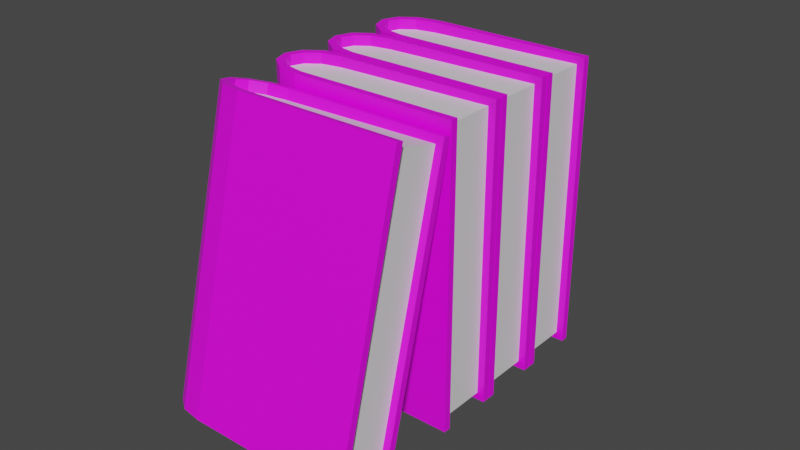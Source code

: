 # Source: books.blend  (saved by Blender 3.4.6; exported with 4.5.12 LTS)
import bpy
from mathutils import Matrix  # noqa: F401  (used for matrix-valued properties, if any)

bpy.ops.wm.read_factory_settings(use_empty=True)
scene = bpy.context.scene
scene.name = 'Scene'

# ---- images (referenced by path relative to the original .blend; pixels are not part of the script)
import os
ASSET_DIR = os.environ.get("B2B_ASSET_DIR", "")  # directory of the original .blend (textures are referenced by path, not embedded)
HERE = os.path.dirname(os.path.abspath(__file__))  # packed textures are extracted next to this script under _unpacked/

def load_image(name, relpath, width, height, colorspace="sRGB"):
    """Load a texture the original file referenced (path relative to the .blend, or extracted next to this script)."""
    p = next((c for c in (os.path.join(HERE, relpath), os.path.join(ASSET_DIR, relpath)) if relpath and os.path.exists(c)), "")
    if p:
        img = bpy.data.images.load(p, check_existing=True)
        img.name = name
    else:  # same state as the original file: an image datablock whose file is absent (Cycles renders it pink)
        img = bpy.data.images.new(name, width, height)
        img.source = "FILE"
        img.filepath = "//" + (relpath or name)
    img.colorspace_settings.name = colorspace
    return img
img_book_cover_basecolor_png = load_image('Book.Cover_BaseColor.png', 'Book.Cover_BaseColor.png', 1024, 1024, 'sRGB')

# ---- materials (node trees are filled in below, after node groups)
mat_book_cover = bpy.data.materials.new('Book.Cover')
mat_book_pages = bpy.data.materials.new('Book.Pages')

# ---- material node trees
mat_book_cover.use_nodes = True; mat_book_cover.node_tree.nodes.clear()
_N = mat_book_cover.node_tree.nodes; _L = mat_book_cover.node_tree.links
n0 = _N.new('ShaderNodeBsdfPrincipled'); n0.name = 'Principled BSDF'; n0.location = (10, 300)
n0.distribution = 'GGX'
n0.subsurface_method = 'RANDOM_WALK_SKIN'
n0.inputs[3].default_value = 1.45
n0.inputs[27].default_value = (0.0, 0.0, 0.0, 1.0)
n0.inputs[28].default_value = 1.0
n1 = _N.new('ShaderNodeOutputMaterial'); n1.name = 'Material Output'; n1.location = (300, 300)
n2 = _N.new('ShaderNodeTexImage'); n2.name = 'Image Texture'; n2.location = (-434, 112)
n2.image = img_book_cover_basecolor_png
_L.new(n0.outputs[0], n1.inputs[0])
_L.new(n2.outputs[0], n0.inputs[0])
n1.is_active_output = True
mat_book_pages.use_nodes = True; mat_book_pages.node_tree.nodes.clear()
_N = mat_book_pages.node_tree.nodes; _L = mat_book_pages.node_tree.links
n0 = _N.new('ShaderNodeBsdfPrincipled'); n0.name = 'Principled BSDF'; n0.location = (10, 300)
n0.distribution = 'GGX'
n0.subsurface_method = 'RANDOM_WALK_SKIN'
n0.inputs[3].default_value = 1.45
n0.inputs[27].default_value = (0.0, 0.0, 0.0, 1.0)
n0.inputs[28].default_value = 1.0
n1 = _N.new('ShaderNodeOutputMaterial'); n1.name = 'Material Output'; n1.location = (300, 300)
_L.new(n0.outputs[0], n1.inputs[0])
n1.is_active_output = True

# ---- world
world_world = bpy.data.worlds.new('World'); scene.world = world_world
world_world.use_nodes = True; world_world.node_tree.nodes.clear()
_N = world_world.node_tree.nodes; _L = world_world.node_tree.links
n0 = _N.new('ShaderNodeOutputWorld'); n0.name = 'World Output'; n0.location = (300, 300)
n1 = _N.new('ShaderNodeBackground'); n1.name = 'Background'; n1.location = (10, 300)
n1.inputs[0].default_value = (0.05088, 0.05088, 0.05088, 1.0)
_L.new(n1.outputs[0], n0.inputs[0])
n0.is_active_output = True
world_world.color = (0.05088, 0.05088, 0.05088)
world_world.use_sun_shadow = False
world_world.sun_shadow_jitter_overblur = 0.0

# ---- meshes
me_cylinder_002 = bpy.data.meshes.new('Cylinder.002')
me_cylinder_002.from_pydata([(0.01537, 0.5715, -3.31), (0.01537, 0.5715, 3.31), (3.767, -0.5715, 3.31), (3.767, -0.5715, -3.31), (3.767, 0.5715, 3.31), (3.767, 0.5715, -3.31), (0.01537, -0.5715, -3.31), (0.01537, -0.5715, 3.31), (-0.435, -0.4834, -3.31), (-0.435, -0.4834, 3.31), (-0.7337, -0.2653, -3.31), (-0.7337, -0.2653, 3.31), (-0.8311, -1.921e-07, -3.31), (-0.8311, 1.922e-07, 3.31), (-0.7337, 0.2653, -3.31), (-0.7337, 0.2653, 3.31), (-0.435, 0.4834, -3.31), (-0.435, 0.4834, 3.31), (3.767, 0.7301, -3.31), (0.0, 0.7301, -3.31), (0.0, 0.7301, 3.31), (3.767, 0.7301, 3.31), (3.767, -0.7301, 3.31), (0.0, -0.7301, 3.31), (0.0, -0.7301, -3.31), (3.767, -0.7301, -3.31), (-0.5, -0.6323, -3.31), (-0.5, -0.6323, 3.31), (-0.866, -0.365, -3.31), (-0.866, -0.365, 3.31), (-1.0, -1.948e-07, -3.31), (-1.0, 1.949e-07, 3.31), (-0.866, 0.365, -3.31), (-0.866, 0.365, 3.31), (-0.5, 0.6323, -3.31), (-0.5, 0.6323, 3.31), (3.602, -0.5715, 3.146), (3.602, 0.5715, 3.146), (3.602, -0.5715, -3.146), (3.602, 0.5715, -3.146), (0.01537, 0.5715, -3.078), (0.01537, 0.5715, 3.078), (0.01537, -0.5715, 3.078), (0.01537, -0.5715, -3.078), (-0.435, -0.4834, -3.078), (-0.435, -0.4834, 3.078), (-0.7337, -0.2653, -3.078), (-0.7337, -0.2653, 3.078), (-0.8311, -2.883e-07, -3.078), (-0.8311, 2.884e-07, 3.078), (-0.7337, 0.2653, -3.078), (-0.7337, 0.2653, 3.078), (-0.435, 0.4834, -3.078), (-0.435, 0.4834, 3.078), (0.01537, 6.509, -1.751), (0.01537, 4.866, 4.663), (3.767, 3.759, 4.38), (3.767, 5.401, -2.034), (3.767, 4.866, 4.663), (3.767, 6.509, -1.751), (0.01537, 5.401, -2.034), (0.01537, 3.759, 4.38), (-0.435, 5.487, -2.012), (-0.435, 3.844, 4.402), (-0.7337, 5.698, -1.958), (-0.7337, 4.056, 4.456), (-0.8311, 5.955, -1.892), (-0.8311, 4.313, 4.522), (-0.7337, 6.212, -1.827), (-0.7337, 4.57, 4.587), (-0.435, 6.423, -1.773), (-0.435, 4.781, 4.641), (3.767, 6.662, -1.711), (0.0, 6.662, -1.711), (0.0, 5.02, 4.703), (3.767, 5.02, 4.703), (3.767, 3.605, 4.34), (0.0, 3.605, 4.34), (0.0, 5.248, -2.074), (3.767, 5.248, -2.074), (-0.5, 5.342, -2.049), (-0.5, 3.7, 4.365), (-0.866, 5.601, -1.983), (-0.866, 3.959, 4.431), (-1.0, 5.955, -1.892), (-1.0, 4.313, 4.522), (-0.866, 6.309, -1.802), (-0.866, 4.666, 4.612), (-0.5, 6.567, -1.736), (-0.5, 4.925, 4.678), (3.602, 3.8, 4.221), (3.602, 4.907, 4.504), (3.602, 5.361, -1.875), (3.602, 6.468, -1.592), (0.01537, 6.451, -1.526), (0.01537, 4.924, 4.438), (0.01537, 3.817, 4.155), (0.01537, 5.344, -1.809), (-0.435, 5.429, -1.787), (-0.435, 3.902, 4.177), (-0.7337, 5.64, -1.733), (-0.7337, 4.113, 4.231), (-0.8311, 5.897, -1.667), (-0.8311, 4.37, 4.296), (-0.7337, 6.154, -1.602), (-0.7337, 4.627, 4.362), (-0.435, 6.366, -1.547), (-0.435, 4.839, 4.416), (0.01537, 5.05, -2.124), (0.01537, 3.407, 4.29), (3.767, 2.3, 4.006), (3.767, 3.943, -2.408), (3.767, 3.407, 4.29), (3.767, 5.05, -2.124), (0.01537, 3.943, -2.408), (0.01537, 2.3, 4.006), (-0.435, 4.028, -2.386), (-0.435, 2.386, 4.028), (-0.7337, 4.239, -2.332), (-0.7337, 2.597, 4.082), (-0.8311, 4.496, -2.266), (-0.8311, 2.854, 4.148), (-0.7337, 4.753, -2.2), (-0.7337, 3.111, 4.214), (-0.435, 4.964, -2.146), (-0.435, 3.322, 4.268), (3.767, 5.203, -2.085), (0.0, 5.203, -2.085), (0.0, 3.561, 4.329), (3.767, 3.561, 4.329), (3.767, 2.147, 3.967), (0.0, 2.147, 3.967), (0.0, 3.789, -2.447), (3.767, 3.789, -2.447), (-0.5, 3.884, -2.423), (-0.5, 2.241, 3.991), (-0.866, 4.143, -2.357), (-0.866, 2.5, 4.057), (-1.0, 4.496, -2.266), (-1.0, 2.854, 4.148), (-0.866, 4.85, -2.175), (-0.866, 3.207, 4.239), (-0.5, 5.109, -2.109), (-0.5, 3.466, 4.305), (3.602, 2.341, 3.847), (3.602, 3.448, 4.131), (3.602, 3.902, -2.249), (3.602, 5.009, -1.965), (0.01537, 4.992, -1.899), (0.01537, 3.465, 4.065), (0.01537, 2.358, 3.781), (0.01537, 3.885, -2.183), (-0.435, 3.97, -2.161), (-0.435, 2.443, 3.803), (-0.7337, 4.182, -2.107), (-0.7337, 2.654, 3.857), (-0.8311, 4.439, -2.041), (-0.8311, 2.911, 3.923), (-0.7337, 4.696, -1.975), (-0.7337, 3.168, 3.989), (-0.435, 4.907, -1.921), (-0.435, 3.38, 4.043), (0.01537, 3.604, -2.494), (0.01537, 1.962, 3.92), (3.767, 0.8546, 3.636), (3.767, 2.497, -2.778), (3.767, 1.962, 3.92), (3.767, 3.604, -2.494), (0.01537, 2.497, -2.778), (0.01537, 0.8546, 3.636), (-0.435, 2.582, -2.756), (-0.435, 0.9399, 3.658), (-0.7337, 2.794, -2.702), (-0.7337, 1.151, 3.712), (-0.8311, 3.051, -2.636), (-0.8311, 1.408, 3.778), (-0.7337, 3.308, -2.57), (-0.7337, 1.665, 3.844), (-0.435, 3.519, -2.516), (-0.435, 1.877, 3.898), (3.767, 3.758, -2.455), (0.0, 3.758, -2.455), (0.0, 2.115, 3.959), (3.767, 2.115, 3.959), (3.767, 0.701, 3.597), (0.0, 0.701, 3.597), (0.0, 2.343, -2.817), (3.767, 2.343, -2.817), (-0.5, 2.438, -2.793), (-0.5, 0.7957, 3.621), (-0.866, 2.697, -2.727), (-0.866, 1.055, 3.687), (-1.0, 3.051, -2.636), (-1.0, 1.408, 3.778), (-0.866, 3.404, -2.546), (-0.866, 1.762, 3.868), (-0.5, 3.663, -2.479), (-0.5, 2.021, 3.935), (3.602, 0.8954, 3.477), (3.602, 2.003, 3.76), (3.602, 2.456, -2.619), (3.602, 3.563, -2.335), (0.01537, 3.547, -2.269), (0.01537, 2.02, 3.695), (0.01537, 0.9122, 3.411), (0.01537, 2.439, -2.553), (-0.435, 2.525, -2.531), (-0.435, 0.9976, 3.433), (-0.7337, 2.736, -2.477), (-0.7337, 1.209, 3.487), (-0.8311, 2.993, -2.411), (-0.8311, 1.466, 3.553), (-0.7337, 3.25, -2.345), (-0.7337, 1.723, 3.619), (-0.435, 3.461, -2.291), (-0.435, 1.934, 3.673)], [], [(19, 20, 21, 18), (23, 24, 25, 22), (35, 20, 19, 34), (33, 35, 34, 32), (31, 33, 32, 30), (29, 31, 30, 28), (27, 29, 28, 26), (23, 27, 26, 24), (13, 11, 47, 49), (3, 6, 43, 38), (10, 12, 48, 46), (5, 0, 19, 18), (1, 4, 21, 20), (2, 7, 23, 22), (6, 3, 25, 24), (3, 2, 22, 25), (4, 5, 18, 21), (8, 6, 24, 26), (7, 9, 27, 23), (10, 8, 26, 28), (9, 11, 29, 27), (12, 10, 28, 30), (11, 13, 31, 29), (14, 12, 30, 32), (13, 15, 33, 31), (16, 14, 32, 34), (15, 17, 35, 33), (0, 16, 34, 19), (17, 1, 20, 35), (36, 38, 39, 37), (40, 39, 38, 43, 44, 46, 48, 50, 52), (37, 41, 53, 51, 49, 47, 45, 42, 36), (2, 3, 38, 36), (12, 14, 50, 48), (5, 4, 37, 39), (15, 13, 49, 51), (6, 8, 44, 43), (14, 16, 52, 50), (9, 7, 42, 45), (0, 5, 39, 40), (17, 15, 51, 53), (8, 10, 46, 44), (4, 1, 41, 37), (16, 0, 40, 52), (11, 9, 45, 47), (7, 2, 36, 42), (1, 17, 53, 41), (73, 74, 75, 72), (77, 78, 79, 76), (89, 74, 73, 88), (87, 89, 88, 86), (85, 87, 86, 84), (83, 85, 84, 82), (81, 83, 82, 80), (77, 81, 80, 78), (67, 65, 101, 103), (57, 60, 97, 92), (64, 66, 102, 100), (59, 54, 73, 72), (55, 58, 75, 74), (56, 61, 77, 76), (60, 57, 79, 78), (57, 56, 76, 79), (58, 59, 72, 75), (62, 60, 78, 80), (61, 63, 81, 77), (64, 62, 80, 82), (63, 65, 83, 81), (66, 64, 82, 84), (65, 67, 85, 83), (68, 66, 84, 86), (67, 69, 87, 85), (70, 68, 86, 88), (69, 71, 89, 87), (54, 70, 88, 73), (71, 55, 74, 89), (90, 92, 93, 91), (94, 93, 92, 97, 98, 100, 102, 104, 106), (91, 95, 107, 105, 103, 101, 99, 96, 90), (56, 57, 92, 90), (66, 68, 104, 102), (59, 58, 91, 93), (69, 67, 103, 105), (60, 62, 98, 97), (68, 70, 106, 104), (63, 61, 96, 99), (54, 59, 93, 94), (71, 69, 105, 107), (62, 64, 100, 98), (58, 55, 95, 91), (70, 54, 94, 106), (65, 63, 99, 101), (61, 56, 90, 96), (55, 71, 107, 95), (127, 128, 129, 126), (131, 132, 133, 130), (143, 128, 127, 142), (141, 143, 142, 140), (139, 141, 140, 138), (137, 139, 138, 136), (135, 137, 136, 134), (131, 135, 134, 132), (121, 119, 155, 157), (111, 114, 151, 146), (118, 120, 156, 154), (113, 108, 127, 126), (109, 112, 129, 128), (110, 115, 131, 130), (114, 111, 133, 132), (111, 110, 130, 133), (112, 113, 126, 129), (116, 114, 132, 134), (115, 117, 135, 131), (118, 116, 134, 136), (117, 119, 137, 135), (120, 118, 136, 138), (119, 121, 139, 137), (122, 120, 138, 140), (121, 123, 141, 139), (124, 122, 140, 142), (123, 125, 143, 141), (108, 124, 142, 127), (125, 109, 128, 143), (144, 146, 147, 145), (148, 147, 146, 151, 152, 154, 156, 158, 160), (145, 149, 161, 159, 157, 155, 153, 150, 144), (110, 111, 146, 144), (120, 122, 158, 156), (113, 112, 145, 147), (123, 121, 157, 159), (114, 116, 152, 151), (122, 124, 160, 158), (117, 115, 150, 153), (108, 113, 147, 148), (125, 123, 159, 161), (116, 118, 154, 152), (112, 109, 149, 145), (124, 108, 148, 160), (119, 117, 153, 155), (115, 110, 144, 150), (109, 125, 161, 149), (181, 182, 183, 180), (185, 186, 187, 184), (197, 182, 181, 196), (195, 197, 196, 194), (193, 195, 194, 192), (191, 193, 192, 190), (189, 191, 190, 188), (185, 189, 188, 186), (175, 173, 209, 211), (165, 168, 205, 200), (172, 174, 210, 208), (167, 162, 181, 180), (163, 166, 183, 182), (164, 169, 185, 184), (168, 165, 187, 186), (165, 164, 184, 187), (166, 167, 180, 183), (170, 168, 186, 188), (169, 171, 189, 185), (172, 170, 188, 190), (171, 173, 191, 189), (174, 172, 190, 192), (173, 175, 193, 191), (176, 174, 192, 194), (175, 177, 195, 193), (178, 176, 194, 196), (177, 179, 197, 195), (162, 178, 196, 181), (179, 163, 182, 197), (198, 200, 201, 199), (202, 201, 200, 205, 206, 208, 210, 212, 214), (199, 203, 215, 213, 211, 209, 207, 204, 198), (164, 165, 200, 198), (174, 176, 212, 210), (167, 166, 199, 201), (177, 175, 211, 213), (168, 170, 206, 205), (176, 178, 214, 212), (171, 169, 204, 207), (162, 167, 201, 202), (179, 177, 213, 215), (170, 172, 208, 206), (166, 163, 203, 199), (178, 162, 202, 214), (173, 171, 207, 209), (169, 164, 198, 204), (163, 179, 215, 203)])
me_cylinder_002.polygons.foreach_set('material_index', [0, 0, 0, 0, 0, 0, 0, 0, 0, 0, 0, 0, 0, 0, 0, 0, 0, 0, 0, 0, 0, 0, 0, 0, 0, 0, 0, 0, 0, 1, 1, 1, 0, 0, 0, 0, 0, 0, 0, 0, 0, 0, 0, 0, 0, 0, 0, 0, 0, 0, 0, 0, 0, 0, 0, 0, 0, 0, 0, 0, 0, 0, 0, 0, 0, 0, 0, 0, 0, 0, 0, 0, 0, 0, 0, 0, 1, 1, 1, 0, 0, 0, 0, 0, 0, 0, 0, 0, 0, 0, 0, 0, 0, 0, 0, 0, 0, 0, 0, 0, 0, 0, 0, 0, 0, 0, 0, 0, 0, 0, 0, 0, 0, 0, 0, 0, 0, 0, 0, 0, 0, 0, 0, 1, 1, 1, 0, 0, 0, 0, 0, 0, 0, 0, 0, 0, 0, 0, 0, 0, 0, 0, 0, 0, 0, 0, 0, 0, 0, 0, 0, 0, 0, 0, 0, 0, 0, 0, 0, 0, 0, 0, 0, 0, 0, 0, 0, 0, 0, 0, 1, 1, 1, 0, 0, 0, 0, 0, 0, 0, 0, 0, 0, 0, 0, 0, 0, 0])
_uv = me_cylinder_002.uv_layers.new(name='UVMap')
_uv.uv.foreach_set('vector', [-1.863e-07, 0.5, -1.863e-07, 1.0, -1.863e-07, 1.0, -1.863e-07, 0.5, 0.5, 1.0, 0.5, 0.5, 0.5, 0.5, 0.5, 1.0, 0.08333, 1.0, -1.863e-07, 1.0, -1.863e-07, 0.5, 0.08333, 0.5, 0.1667, 1.0, 0.08333, 1.0, 0.08333, 0.5, 0.1667, 0.5, 0.25, 1.0, 0.1667, 1.0, 0.1667, 0.5, 0.25, 0.5, 0.3333, 1.0, 0.25, 1.0, 0.25, 0.5, 0.3333, 0.5, 0.4167, 1.0, 0.3333, 1.0, 0.3333, 0.5, 0.4167, 0.5, 0.5, 1.0, 0.4167, 1.0, 0.4167, 0.5, 0.5, 0.5, 0.25, 1.0, 0.3133, 1.0, 0.3133, 1.0, 0.25, 1.0, 0.4457, 0.5, 0.4404, 0.5, 0.4404, 0.5, 0.4457, 0.5, 0.3133, 0.5, 0.25, 0.5, 0.25, 0.5, 0.3133, 0.5, 0.05431, 0.5, 0.05955, 0.5, -1.863e-07, 0.5, -1.863e-07, 0.5, 0.05955, 1.0, 0.05431, 1.0, -1.863e-07, 1.0, -1.863e-07, 1.0, 0.4457, 1.0, 0.4404, 1.0, 0.5, 1.0, 0.5, 1.0, 0.4404, 0.5, 0.4457, 0.5, 0.5, 0.5, 0.5, 0.5, 0.4457, 0.5, 0.4457, 1.0, 0.5, 1.0, 0.5, 0.5, 0.05431, 1.0, 0.05431, 0.5, -1.863e-07, 0.5, -1.863e-07, 1.0, 0.3813, 0.5, 0.4404, 0.5, 0.5, 0.5, 0.4167, 0.5, 0.4404, 1.0, 0.3813, 1.0, 0.4167, 1.0, 0.5, 1.0, 0.3133, 0.5, 0.3813, 0.5, 0.4167, 0.5, 0.3333, 0.5, 0.3813, 1.0, 0.3133, 1.0, 0.3333, 1.0, 0.4167, 1.0, 0.25, 0.5, 0.3133, 0.5, 0.3333, 0.5, 0.25, 0.5, 0.3133, 1.0, 0.25, 1.0, 0.25, 1.0, 0.3333, 1.0, 0.1867, 0.5, 0.25, 0.5, 0.25, 0.5, 0.1667, 0.5, 0.25, 1.0, 0.1867, 1.0, 0.1667, 1.0, 0.25, 1.0, 0.1187, 0.5, 0.1867, 0.5, 0.1667, 0.5, 0.08333, 0.5, 0.1867, 1.0, 0.1187, 1.0, 0.08333, 1.0, 0.1667, 1.0, 0.05955, 0.5, 0.1187, 0.5, 0.08333, 0.5, -1.863e-07, 0.5, 0.1187, 1.0, 0.05955, 1.0, -1.863e-07, 1.0, 0.08333, 1.0, 0.4457, 1.0, 0.4457, 0.5, 0.05431, 0.5, 0.05431, 1.0, 0.05955, 0.5, 0.05431, 0.5, 0.4457, 0.5, 0.4404, 0.5, 0.3813, 0.5, 0.3133, 0.5, 0.25, 0.5, 0.1867, 0.5, 0.1187, 0.5, 0.05431, 1.0, 0.05955, 1.0, 0.1187, 1.0, 0.1867, 1.0, 0.25, 1.0, 0.3133, 1.0, 0.3813, 1.0, 0.4404, 1.0, 0.4457, 1.0, 0.4457, 1.0, 0.4457, 0.5, 0.4457, 0.5, 0.4457, 1.0, 0.25, 0.5, 0.1867, 0.5, 0.1867, 0.5, 0.25, 0.5, 0.05431, 0.5, 0.05431, 1.0, 0.05431, 1.0, 0.05431, 0.5, 0.1867, 1.0, 0.25, 1.0, 0.25, 1.0, 0.1867, 1.0, 0.4404, 0.5, 0.3813, 0.5, 0.3813, 0.5, 0.4404, 0.5, 0.1867, 0.5, 0.1187, 0.5, 0.1187, 0.5, 0.1867, 0.5, 0.3813, 1.0, 0.4404, 1.0, 0.4404, 1.0, 0.3813, 1.0, 0.05955, 0.5, 0.05431, 0.5, 0.05431, 0.5, 0.05955, 0.5, 0.1187, 1.0, 0.1867, 1.0, 0.1867, 1.0, 0.1187, 1.0, 0.3813, 0.5, 0.3133, 0.5, 0.3133, 0.5, 0.3813, 0.5, 0.05431, 1.0, 0.05955, 1.0, 0.05955, 1.0, 0.05431, 1.0, 0.1187, 0.5, 0.05955, 0.5, 0.05955, 0.5, 0.1187, 0.5, 0.3133, 1.0, 0.3813, 1.0, 0.3813, 1.0, 0.3133, 1.0, 0.4404, 1.0, 0.4457, 1.0, 0.4457, 1.0, 0.4404, 1.0, 0.05955, 1.0, 0.1187, 1.0, 0.1187, 1.0, 0.05955, 1.0, -1.863e-07, 0.5, -1.863e-07, 1.0, -1.863e-07, 1.0, -1.863e-07, 0.5, 0.5, 1.0, 0.5, 0.5, 0.5, 0.5, 0.5, 1.0, 0.08333, 1.0, -1.863e-07, 1.0, -1.863e-07, 0.5, 0.08333, 0.5, 0.1667, 1.0, 0.08333, 1.0, 0.08333, 0.5, 0.1667, 0.5, 0.25, 1.0, 0.1667, 1.0, 0.1667, 0.5, 0.25, 0.5, 0.3333, 1.0, 0.25, 1.0, 0.25, 0.5, 0.3333, 0.5, 0.4167, 1.0, 0.3333, 1.0, 0.3333, 0.5, 0.4167, 0.5, 0.5, 1.0, 0.4167, 1.0, 0.4167, 0.5, 0.5, 0.5, 0.25, 1.0, 0.3133, 1.0, 0.3133, 1.0, 0.25, 1.0, 0.4457, 0.5, 0.4404, 0.5, 0.4404, 0.5, 0.4457, 0.5, 0.3133, 0.5, 0.25, 0.5, 0.25, 0.5, 0.3133, 0.5, 0.05431, 0.5, 0.05955, 0.5, -1.863e-07, 0.5, -1.863e-07, 0.5, 0.05955, 1.0, 0.05431, 1.0, -1.863e-07, 1.0, -1.863e-07, 1.0, 0.4457, 1.0, 0.4404, 1.0, 0.5, 1.0, 0.5, 1.0, 0.4404, 0.5, 0.4457, 0.5, 0.5, 0.5, 0.5, 0.5, 0.4457, 0.5, 0.4457, 1.0, 0.5, 1.0, 0.5, 0.5, 0.05431, 1.0, 0.05431, 0.5, -1.863e-07, 0.5, -1.863e-07, 1.0, 0.3813, 0.5, 0.4404, 0.5, 0.5, 0.5, 0.4167, 0.5, 0.4404, 1.0, 0.3813, 1.0, 0.4167, 1.0, 0.5, 1.0, 0.3133, 0.5, 0.3813, 0.5, 0.4167, 0.5, 0.3333, 0.5, 0.3813, 1.0, 0.3133, 1.0, 0.3333, 1.0, 0.4167, 1.0, 0.25, 0.5, 0.3133, 0.5, 0.3333, 0.5, 0.25, 0.5, 0.3133, 1.0, 0.25, 1.0, 0.25, 1.0, 0.3333, 1.0, 0.1867, 0.5, 0.25, 0.5, 0.25, 0.5, 0.1667, 0.5, 0.25, 1.0, 0.1867, 1.0, 0.1667, 1.0, 0.25, 1.0, 0.1187, 0.5, 0.1867, 0.5, 0.1667, 0.5, 0.08333, 0.5, 0.1867, 1.0, 0.1187, 1.0, 0.08333, 1.0, 0.1667, 1.0, 0.05955, 0.5, 0.1187, 0.5, 0.08333, 0.5, -1.863e-07, 0.5, 0.1187, 1.0, 0.05955, 1.0, -1.863e-07, 1.0, 0.08333, 1.0, 0.4457, 1.0, 0.4457, 0.5, 0.05431, 0.5, 0.05431, 1.0, 0.05955, 0.5, 0.05431, 0.5, 0.4457, 0.5, 0.4404, 0.5, 0.3813, 0.5, 0.3133, 0.5, 0.25, 0.5, 0.1867, 0.5, 0.1187, 0.5, 0.05431, 1.0, 0.05955, 1.0, 0.1187, 1.0, 0.1867, 1.0, 0.25, 1.0, 0.3133, 1.0, 0.3813, 1.0, 0.4404, 1.0, 0.4457, 1.0, 0.4457, 1.0, 0.4457, 0.5, 0.4457, 0.5, 0.4457, 1.0, 0.25, 0.5, 0.1867, 0.5, 0.1867, 0.5, 0.25, 0.5, 0.05431, 0.5, 0.05431, 1.0, 0.05431, 1.0, 0.05431, 0.5, 0.1867, 1.0, 0.25, 1.0, 0.25, 1.0, 0.1867, 1.0, 0.4404, 0.5, 0.3813, 0.5, 0.3813, 0.5, 0.4404, 0.5, 0.1867, 0.5, 0.1187, 0.5, 0.1187, 0.5, 0.1867, 0.5, 0.3813, 1.0, 0.4404, 1.0, 0.4404, 1.0, 0.3813, 1.0, 0.05955, 0.5, 0.05431, 0.5, 0.05431, 0.5, 0.05955, 0.5, 0.1187, 1.0, 0.1867, 1.0, 0.1867, 1.0, 0.1187, 1.0, 0.3813, 0.5, 0.3133, 0.5, 0.3133, 0.5, 0.3813, 0.5, 0.05431, 1.0, 0.05955, 1.0, 0.05955, 1.0, 0.05431, 1.0, 0.1187, 0.5, 0.05955, 0.5, 0.05955, 0.5, 0.1187, 0.5, 0.3133, 1.0, 0.3813, 1.0, 0.3813, 1.0, 0.3133, 1.0, 0.4404, 1.0, 0.4457, 1.0, 0.4457, 1.0, 0.4404, 1.0, 0.05955, 1.0, 0.1187, 1.0, 0.1187, 1.0, 0.05955, 1.0, -1.863e-07, 0.5, -1.863e-07, 1.0, -1.863e-07, 1.0, -1.863e-07, 0.5, 0.5, 1.0, 0.5, 0.5, 0.5, 0.5, 0.5, 1.0, 0.08333, 1.0, -1.863e-07, 1.0, -1.863e-07, 0.5, 0.08333, 0.5, 0.1667, 1.0, 0.08333, 1.0, 0.08333, 0.5, 0.1667, 0.5, 0.25, 1.0, 0.1667, 1.0, 0.1667, 0.5, 0.25, 0.5, 0.3333, 1.0, 0.25, 1.0, 0.25, 0.5, 0.3333, 0.5, 0.4167, 1.0, 0.3333, 1.0, 0.3333, 0.5, 0.4167, 0.5, 0.5, 1.0, 0.4167, 1.0, 0.4167, 0.5, 0.5, 0.5, 0.25, 1.0, 0.3133, 1.0, 0.3133, 1.0, 0.25, 1.0, 0.4457, 0.5, 0.4404, 0.5, 0.4404, 0.5, 0.4457, 0.5, 0.3133, 0.5, 0.25, 0.5, 0.25, 0.5, 0.3133, 0.5, 0.05431, 0.5, 0.05955, 0.5, -1.863e-07, 0.5, -1.863e-07, 0.5, 0.05955, 1.0, 0.05431, 1.0, -1.863e-07, 1.0, -1.863e-07, 1.0, 0.4457, 1.0, 0.4404, 1.0, 0.5, 1.0, 0.5, 1.0, 0.4404, 0.5, 0.4457, 0.5, 0.5, 0.5, 0.5, 0.5, 0.4457, 0.5, 0.4457, 1.0, 0.5, 1.0, 0.5, 0.5, 0.05431, 1.0, 0.05431, 0.5, -1.863e-07, 0.5, -1.863e-07, 1.0, 0.3813, 0.5, 0.4404, 0.5, 0.5, 0.5, 0.4167, 0.5, 0.4404, 1.0, 0.3813, 1.0, 0.4167, 1.0, 0.5, 1.0, 0.3133, 0.5, 0.3813, 0.5, 0.4167, 0.5, 0.3333, 0.5, 0.3813, 1.0, 0.3133, 1.0, 0.3333, 1.0, 0.4167, 1.0, 0.25, 0.5, 0.3133, 0.5, 0.3333, 0.5, 0.25, 0.5, 0.3133, 1.0, 0.25, 1.0, 0.25, 1.0, 0.3333, 1.0, 0.1867, 0.5, 0.25, 0.5, 0.25, 0.5, 0.1667, 0.5, 0.25, 1.0, 0.1867, 1.0, 0.1667, 1.0, 0.25, 1.0, 0.1187, 0.5, 0.1867, 0.5, 0.1667, 0.5, 0.08333, 0.5, 0.1867, 1.0, 0.1187, 1.0, 0.08333, 1.0, 0.1667, 1.0, 0.05955, 0.5, 0.1187, 0.5, 0.08333, 0.5, -1.863e-07, 0.5, 0.1187, 1.0, 0.05955, 1.0, -1.863e-07, 1.0, 0.08333, 1.0, 0.4457, 1.0, 0.4457, 0.5, 0.05431, 0.5, 0.05431, 1.0, 0.05955, 0.5, 0.05431, 0.5, 0.4457, 0.5, 0.4404, 0.5, 0.3813, 0.5, 0.3133, 0.5, 0.25, 0.5, 0.1867, 0.5, 0.1187, 0.5, 0.05431, 1.0, 0.05955, 1.0, 0.1187, 1.0, 0.1867, 1.0, 0.25, 1.0, 0.3133, 1.0, 0.3813, 1.0, 0.4404, 1.0, 0.4457, 1.0, 0.4457, 1.0, 0.4457, 0.5, 0.4457, 0.5, 0.4457, 1.0, 0.25, 0.5, 0.1867, 0.5, 0.1867, 0.5, 0.25, 0.5, 0.05431, 0.5, 0.05431, 1.0, 0.05431, 1.0, 0.05431, 0.5, 0.1867, 1.0, 0.25, 1.0, 0.25, 1.0, 0.1867, 1.0, 0.4404, 0.5, 0.3813, 0.5, 0.3813, 0.5, 0.4404, 0.5, 0.1867, 0.5, 0.1187, 0.5, 0.1187, 0.5, 0.1867, 0.5, 0.3813, 1.0, 0.4404, 1.0, 0.4404, 1.0, 0.3813, 1.0, 0.05955, 0.5, 0.05431, 0.5, 0.05431, 0.5, 0.05955, 0.5, 0.1187, 1.0, 0.1867, 1.0, 0.1867, 1.0, 0.1187, 1.0, 0.3813, 0.5, 0.3133, 0.5, 0.3133, 0.5, 0.3813, 0.5, 0.05431, 1.0, 0.05955, 1.0, 0.05955, 1.0, 0.05431, 1.0, 0.1187, 0.5, 0.05955, 0.5, 0.05955, 0.5, 0.1187, 0.5, 0.3133, 1.0, 0.3813, 1.0, 0.3813, 1.0, 0.3133, 1.0, 0.4404, 1.0, 0.4457, 1.0, 0.4457, 1.0, 0.4404, 1.0, 0.05955, 1.0, 0.1187, 1.0, 0.1187, 1.0, 0.05955, 1.0, -1.863e-07, 0.5, -1.863e-07, 1.0, -1.863e-07, 1.0, -1.863e-07, 0.5, 0.5, 1.0, 0.5, 0.5, 0.5, 0.5, 0.5, 1.0, 0.08333, 1.0, -1.863e-07, 1.0, -1.863e-07, 0.5, 0.08333, 0.5, 0.1667, 1.0, 0.08333, 1.0, 0.08333, 0.5, 0.1667, 0.5, 0.25, 1.0, 0.1667, 1.0, 0.1667, 0.5, 0.25, 0.5, 0.3333, 1.0, 0.25, 1.0, 0.25, 0.5, 0.3333, 0.5, 0.4167, 1.0, 0.3333, 1.0, 0.3333, 0.5, 0.4167, 0.5, 0.5, 1.0, 0.4167, 1.0, 0.4167, 0.5, 0.5, 0.5, 0.25, 1.0, 0.3133, 1.0, 0.3133, 1.0, 0.25, 1.0, 0.4457, 0.5, 0.4404, 0.5, 0.4404, 0.5, 0.4457, 0.5, 0.3133, 0.5, 0.25, 0.5, 0.25, 0.5, 0.3133, 0.5, 0.05431, 0.5, 0.05955, 0.5, -1.863e-07, 0.5, -1.863e-07, 0.5, 0.05955, 1.0, 0.05431, 1.0, -1.863e-07, 1.0, -1.863e-07, 1.0, 0.4457, 1.0, 0.4404, 1.0, 0.5, 1.0, 0.5, 1.0, 0.4404, 0.5, 0.4457, 0.5, 0.5, 0.5, 0.5, 0.5, 0.4457, 0.5, 0.4457, 1.0, 0.5, 1.0, 0.5, 0.5, 0.05431, 1.0, 0.05431, 0.5, -1.863e-07, 0.5, -1.863e-07, 1.0, 0.3813, 0.5, 0.4404, 0.5, 0.5, 0.5, 0.4167, 0.5, 0.4404, 1.0, 0.3813, 1.0, 0.4167, 1.0, 0.5, 1.0, 0.3133, 0.5, 0.3813, 0.5, 0.4167, 0.5, 0.3333, 0.5, 0.3813, 1.0, 0.3133, 1.0, 0.3333, 1.0, 0.4167, 1.0, 0.25, 0.5, 0.3133, 0.5, 0.3333, 0.5, 0.25, 0.5, 0.3133, 1.0, 0.25, 1.0, 0.25, 1.0, 0.3333, 1.0, 0.1867, 0.5, 0.25, 0.5, 0.25, 0.5, 0.1667, 0.5, 0.25, 1.0, 0.1867, 1.0, 0.1667, 1.0, 0.25, 1.0, 0.1187, 0.5, 0.1867, 0.5, 0.1667, 0.5, 0.08333, 0.5, 0.1867, 1.0, 0.1187, 1.0, 0.08333, 1.0, 0.1667, 1.0, 0.05955, 0.5, 0.1187, 0.5, 0.08333, 0.5, -1.863e-07, 0.5, 0.1187, 1.0, 0.05955, 1.0, -1.863e-07, 1.0, 0.08333, 1.0, 0.4457, 1.0, 0.4457, 0.5, 0.05431, 0.5, 0.05431, 1.0, 0.05955, 0.5, 0.05431, 0.5, 0.4457, 0.5, 0.4404, 0.5, 0.3813, 0.5, 0.3133, 0.5, 0.25, 0.5, 0.1867, 0.5, 0.1187, 0.5, 0.05431, 1.0, 0.05955, 1.0, 0.1187, 1.0, 0.1867, 1.0, 0.25, 1.0, 0.3133, 1.0, 0.3813, 1.0, 0.4404, 1.0, 0.4457, 1.0, 0.4457, 1.0, 0.4457, 0.5, 0.4457, 0.5, 0.4457, 1.0, 0.25, 0.5, 0.1867, 0.5, 0.1867, 0.5, 0.25, 0.5, 0.05431, 0.5, 0.05431, 1.0, 0.05431, 1.0, 0.05431, 0.5, 0.1867, 1.0, 0.25, 1.0, 0.25, 1.0, 0.1867, 1.0, 0.4404, 0.5, 0.3813, 0.5, 0.3813, 0.5, 0.4404, 0.5, 0.1867, 0.5, 0.1187, 0.5, 0.1187, 0.5, 0.1867, 0.5, 0.3813, 1.0, 0.4404, 1.0, 0.4404, 1.0, 0.3813, 1.0, 0.05955, 0.5, 0.05431, 0.5, 0.05431, 0.5, 0.05955, 0.5, 0.1187, 1.0, 0.1867, 1.0, 0.1867, 1.0, 0.1187, 1.0, 0.3813, 0.5, 0.3133, 0.5, 0.3133, 0.5, 0.3813, 0.5, 0.05431, 1.0, 0.05955, 1.0, 0.05955, 1.0, 0.05431, 1.0, 0.1187, 0.5, 0.05955, 0.5, 0.05955, 0.5, 0.1187, 0.5, 0.3133, 1.0, 0.3813, 1.0, 0.3813, 1.0, 0.3133, 1.0, 0.4404, 1.0, 0.4457, 1.0, 0.4457, 1.0, 0.4404, 1.0, 0.05955, 1.0, 0.1187, 1.0, 0.1187, 1.0, 0.05955, 1.0])
me_cylinder_002.materials.append(mat_book_cover)
me_cylinder_002.materials.append(mat_book_pages)
me_cylinder_002.update()

# ---- objects
ob_books = bpy.data.objects.new('Books', me_cylinder_002)

# ---- transforms, parenting, visibility, modifiers, constraints
ob_books.location = (0.0, -2.255, 0.0)
ob_books.rotation_euler = (-0.2507, -0.0, 0.0)
ob_books.scale = (0.4255, 0.4255, 0.4255)

# ---- collection membership
scene.collection.objects.link(ob_books)

# ---- scene / render settings (as saved in the file)
scene.frame_start = 1; scene.frame_end = 250; scene.frame_set(1)
scene.render.engine = 'CYCLES'
scene.cycles.sampling_pattern = 'TABULATED_SOBOL'
scene.cycles.use_light_tree = False
scene.view_settings.view_transform = 'Filmic'
bpy.context.view_layer.update()

# ---- added for rendering (the .blend has no active camera and no usable light): camera, sun
cam_auto = bpy.data.cameras.new('AutoCamera')
cam_auto.lens = 50.0
cam_auto.sensor_width = 36.0
cam_auto.clip_end = 1000.0
ob_auto_camera = bpy.data.objects.new('AutoCamera', cam_auto)
scene.collection.objects.link(ob_auto_camera)
ob_auto_camera.location = (6.13542, -7.61496, 4.41131)
ob_auto_camera.rotation_euler = (1.09748, -7.21219e-08, 0.694738)
scene.camera = ob_auto_camera
light_auto_sun = bpy.data.lights.new('AutoSun', 'SUN')
light_auto_sun.energy = 3.0
light_auto_sun.angle = 0.0523599
ob_auto_sun = bpy.data.objects.new('AutoSun', light_auto_sun)
scene.collection.objects.link(ob_auto_sun)
ob_auto_sun.rotation_euler = (0.872665, 0.174533, 0.523599)
bpy.context.view_layer.update()
